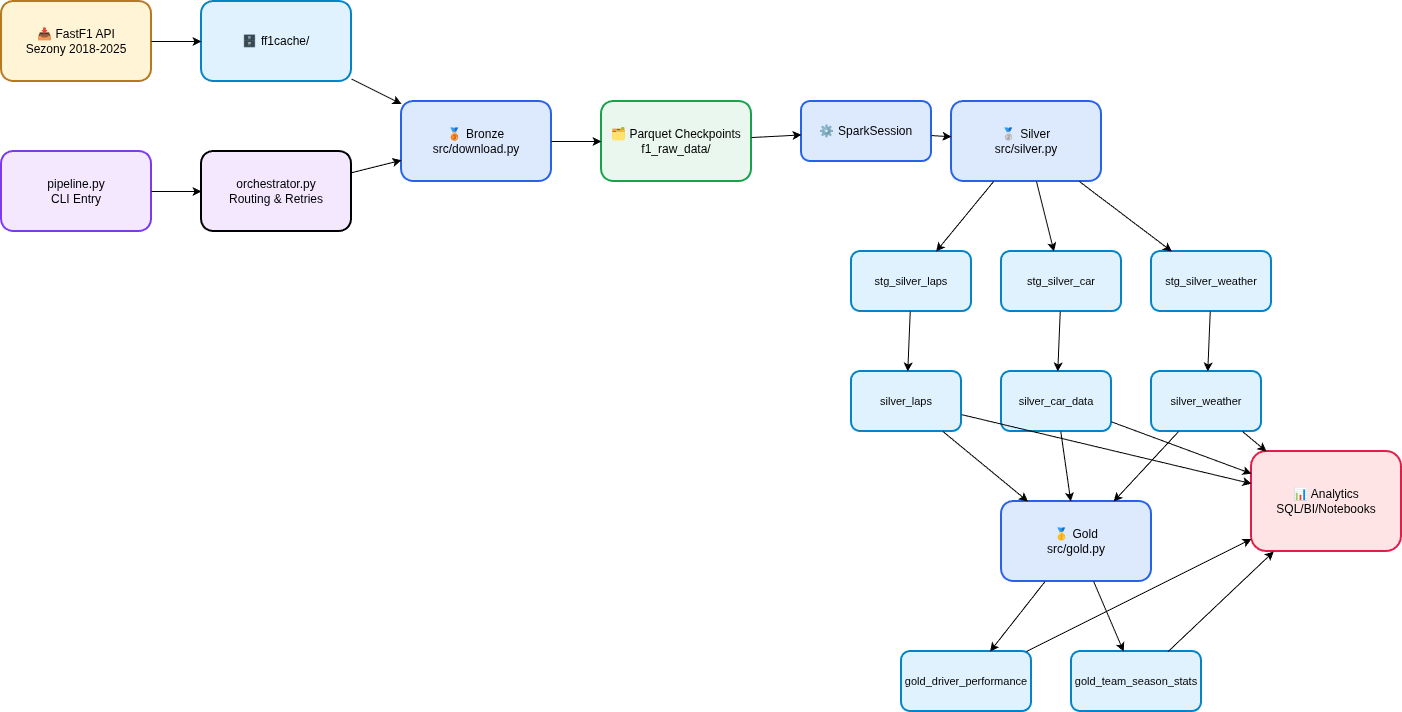

The diagram above was exported from draw.io. Its source (the exported page's mxGraphModel, read from the mxfile embedded in the PNG):
<mxGraphModel dx="1406" dy="762" grid="1" gridSize="10" guides="1" tooltips="1" connect="1" arrows="1" fold="1" page="1" pageScale="1" pageWidth="1400" pageHeight="900" background="#ffffff" math="0" shadow="0">
  <root>
    <mxCell id="0" />
    <mxCell id="1" parent="0" />
    <mxCell id="api" parent="1" style="rounded=1;whiteSpace=wrap;html=1;fontSize=12;fillColor=#FFF4D6;strokeColor=#B7791F;strokeWidth=2;" value="📥 FastF1 API&#10;Sezony 2018-2025" vertex="1">
      <mxGeometry height="80" width="150" x="50" y="50" as="geometry" />
    </mxCell>
    <mxCell id="cache" parent="1" style="rounded=1;whiteSpace=wrap;html=1;fontSize=12;fillColor=#E0F2FE;strokeColor=#0284C7;strokeWidth=2;" value="🗄 ff1cache/" vertex="1">
      <mxGeometry height="80" width="150" x="250" y="50" as="geometry" />
    </mxCell>
    <mxCell id="pipe" parent="1" style="rounded=1;whiteSpace=wrap;html=1;fontSize=12;fillColor=#F4E8FF;strokeColor=#7C3AED;strokeWidth=2;" value="pipeline.py&#10;CLI Entry" vertex="1">
      <mxGeometry height="80" width="150" x="50" y="200" as="geometry" />
    </mxCell>
    <mxCell id="orch" parent="1" style="rounded=1;whiteSpace=wrap;html=1;fontSize=12;fillColor=#F4E8FF;strokeColor:#7C3AED;strokeWidth=2;" value="orchestrator.py&#10;Routing &amp; Retries" vertex="1">
      <mxGeometry height="80" width="150" x="250" y="200" as="geometry" />
    </mxCell>
    <mxCell id="bronze" parent="1" style="rounded=1;whiteSpace=wrap;html=1;fontSize=12;fillColor=#DDEAFE;strokeColor=#2563EB;strokeWidth=2;" value="🥉 Bronze&#10;src/download.py" vertex="1">
      <mxGeometry height="80" width="150" x="450" y="150" as="geometry" />
    </mxCell>
    <mxCell id="checkpoints" parent="1" style="rounded=1;whiteSpace=wrap;html=1;fontSize=12;fillColor=#E9F7EF;strokeColor=#16A34A;strokeWidth=2;" value="🗂 Parquet Checkpoints&#10;f1_raw_data/" vertex="1">
      <mxGeometry height="80" width="150" x="650" y="150" as="geometry" />
    </mxCell>
    <mxCell id="spark" parent="1" style="rounded=1;whiteSpace=wrap;html=1;fontSize=12;fillColor=#DDEAFE;strokeColor=#2563EB;strokeWidth=2;" value="⚙ SparkSession" vertex="1">
      <mxGeometry height="60" width="130" x="850" y="150" as="geometry" />
    </mxCell>
    <mxCell id="silver" parent="1" style="rounded=1;whiteSpace=wrap;html=1;fontSize=12;fillColor=#DDEAFE;strokeColor=#2563EB;strokeWidth=2;" value="🥈 Silver&#10;src/silver.py" vertex="1">
      <mxGeometry height="80" width="150" x="1000" y="150" as="geometry" />
    </mxCell>
    <mxCell id="stg_laps" parent="1" style="rounded=1;whiteSpace=wrap;html=1;fontSize=11;fillColor=#E0F2FE;strokeColor=#0284C7;strokeWidth=2;" value="stg_silver_laps" vertex="1">
      <mxGeometry height="60" width="120" x="900" y="300" as="geometry" />
    </mxCell>
    <mxCell id="stg_car" parent="1" style="rounded=1;whiteSpace=wrap;html=1;fontSize=11;fillColor=#E0F2FE;strokeColor=#0284C7;strokeWidth=2;" value="stg_silver_car" vertex="1">
      <mxGeometry height="60" width="120" x="1050" y="300" as="geometry" />
    </mxCell>
    <mxCell id="stg_wx" parent="1" style="rounded=1;whiteSpace=wrap;html=1;fontSize=11;fillColor=#E0F2FE;strokeColor=#0284C7;strokeWidth=2;" value="stg_silver_weather" vertex="1">
      <mxGeometry height="60" width="120" x="1200" y="300" as="geometry" />
    </mxCell>
    <mxCell id="sl" parent="1" style="rounded=1;whiteSpace=wrap;html=1;fontSize=11;fillColor=#E0F2FE;strokeColor=#0284C7;strokeWidth=2;" value="silver_laps" vertex="1">
      <mxGeometry height="60" width="110" x="900" y="420" as="geometry" />
    </mxCell>
    <mxCell id="sc" parent="1" style="rounded=1;whiteSpace=wrap;html=1;fontSize=11;fillColor=#E0F2FE;strokeColor=#0284C7;strokeWidth=2;" value="silver_car_data" vertex="1">
      <mxGeometry height="60" width="110" x="1050" y="420" as="geometry" />
    </mxCell>
    <mxCell id="sw" parent="1" style="rounded=1;whiteSpace=wrap;html=1;fontSize=11;fillColor=#E0F2FE;strokeColor=#0284C7;strokeWidth=2;" value="silver_weather" vertex="1">
      <mxGeometry height="60" width="110" x="1200" y="420" as="geometry" />
    </mxCell>
    <mxCell id="gold" parent="1" style="rounded=1;whiteSpace=wrap;html=1;fontSize=12;fillColor=#DDEAFE;strokeColor=#2563EB;strokeWidth=2;" value="🥇 Gold&#10;src/gold.py" vertex="1">
      <mxGeometry height="80" width="150" x="1050" y="550" as="geometry" />
    </mxCell>
    <mxCell id="gd" parent="1" style="rounded=1;whiteSpace=wrap;html=1;fontSize=11;fillColor=#E0F2FE;strokeColor=#0284C7;strokeWidth=2;" value="gold_driver_performance" vertex="1">
      <mxGeometry height="60" width="130" x="950" y="700" as="geometry" />
    </mxCell>
    <mxCell id="gt" parent="1" style="rounded=1;whiteSpace=wrap;html=1;fontSize=11;fillColor=#E0F2FE;strokeColor=#0284C7;strokeWidth=2;" value="gold_team_season_stats" vertex="1">
      <mxGeometry height="60" width="130" x="1120" y="700" as="geometry" />
    </mxCell>
    <mxCell id="analytics" parent="1" style="rounded=1;whiteSpace=wrap;html=1;fontSize=12;fillColor=#FFE4E6;strokeColor=#E11D48;strokeWidth=2;" value="📊 Analytics&#10;SQL/BI/Notebooks" vertex="1">
      <mxGeometry height="100" width="150" x="1300" y="500" as="geometry" />
    </mxCell>
    <mxCell id="e1" edge="1" parent="1" source="api" target="cache">
      <mxGeometry relative="1" as="geometry" />
    </mxCell>
    <mxCell id="e2" edge="1" parent="1" source="cache" target="bronze">
      <mxGeometry relative="1" as="geometry" />
    </mxCell>
    <mxCell id="e3" edge="1" parent="1" source="pipe" target="orch">
      <mxGeometry relative="1" as="geometry" />
    </mxCell>
    <mxCell id="e4" edge="1" parent="1" source="orch" target="bronze">
      <mxGeometry relative="1" as="geometry">
        <mxPoint as="targetPoint" />
      </mxGeometry>
    </mxCell>
    <mxCell id="e5" edge="1" parent="1" source="bronze" target="checkpoints">
      <mxGeometry relative="1" as="geometry" />
    </mxCell>
    <mxCell id="e6" edge="1" parent="1" source="checkpoints" target="spark">
      <mxGeometry relative="1" as="geometry" />
    </mxCell>
    <mxCell id="e7" edge="1" parent="1" source="spark" target="silver">
      <mxGeometry relative="1" as="geometry" />
    </mxCell>
    <mxCell id="e8" edge="1" parent="1" source="silver" target="stg_laps">
      <mxGeometry relative="1" as="geometry" />
    </mxCell>
    <mxCell id="e9" edge="1" parent="1" source="silver" target="stg_car">
      <mxGeometry relative="1" as="geometry" />
    </mxCell>
    <mxCell id="e10" edge="1" parent="1" source="silver" target="stg_wx">
      <mxGeometry relative="1" as="geometry" />
    </mxCell>
    <mxCell id="e11" edge="1" parent="1" source="stg_laps" target="sl">
      <mxGeometry relative="1" as="geometry" />
    </mxCell>
    <mxCell id="e12" edge="1" parent="1" source="stg_car" target="sc">
      <mxGeometry relative="1" as="geometry" />
    </mxCell>
    <mxCell id="e13" edge="1" parent="1" source="stg_wx" target="sw">
      <mxGeometry relative="1" as="geometry" />
    </mxCell>
    <mxCell id="e14" edge="1" parent="1" source="sl" target="gold">
      <mxGeometry relative="1" as="geometry" />
    </mxCell>
    <mxCell id="e15" edge="1" parent="1" source="sc" target="gold">
      <mxGeometry relative="1" as="geometry" />
    </mxCell>
    <mxCell id="e16" edge="1" parent="1" source="sw" target="gold">
      <mxGeometry relative="1" as="geometry" />
    </mxCell>
    <mxCell id="e17" edge="1" parent="1" source="gold" target="gd">
      <mxGeometry relative="1" as="geometry" />
    </mxCell>
    <mxCell id="e18" edge="1" parent="1" source="gold" target="gt">
      <mxGeometry relative="1" as="geometry" />
    </mxCell>
    <mxCell id="e19" edge="1" parent="1" source="sl" target="analytics">
      <mxGeometry relative="1" as="geometry" />
    </mxCell>
    <mxCell id="e20" edge="1" parent="1" source="sc" target="analytics">
      <mxGeometry relative="1" as="geometry" />
    </mxCell>
    <mxCell id="e21" edge="1" parent="1" source="sw" target="analytics">
      <mxGeometry relative="1" as="geometry" />
    </mxCell>
    <mxCell id="e22" edge="1" parent="1" source="gd" target="analytics">
      <mxGeometry relative="1" as="geometry" />
    </mxCell>
    <mxCell id="e23" edge="1" parent="1" source="gt" target="analytics">
      <mxGeometry relative="1" as="geometry" />
    </mxCell>
  </root>
</mxGraphModel>